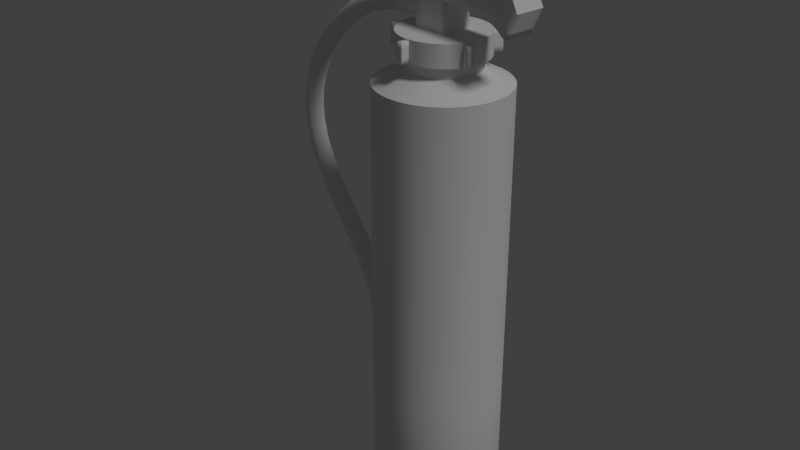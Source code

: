 # Source: Fireextinguisher_BI.blend  (saved by Blender 2.77.0; exported with 4.5.12 LTS)
import bpy
from mathutils import Matrix  # noqa: F401  (used for matrix-valued properties, if any)

bpy.ops.wm.read_factory_settings(use_empty=True)
scene = bpy.context.scene
scene.name = 'Scene'

# ---- collections
col_collection_1 = bpy.data.collections.new('Collection 1'); scene.collection.children.link(col_collection_1)
col_collection_12 = bpy.data.collections.new('Collection 12'); scene.collection.children.link(col_collection_12)

# ---- materials (node trees are filled in below, after node groups)
mat_material_001 = bpy.data.materials.new('Material.001')
mat_material_001.alpha_threshold = 0.0
mat_material_001.use_transparent_shadow = False
mat_material_001.roughness = 0.5
mat_material_001.line_color = (0.0, 0.0, 0.0, 1.0)

# ---- material node trees

# ---- world
world_world = bpy.data.worlds.new('World'); scene.world = world_world
world_world.color = (0.05088, 0.05088, 0.05088)
world_world.use_sun_shadow = False
world_world.sun_shadow_jitter_overblur = 0.0
world_world.cycles.sampling_method = 'NONE'
world_world.cycles.sample_map_resolution = 256

# ---- lights
light_hemi_002 = bpy.data.lights.new('Hemi.002', 'SUN')
light_hemi_002.transmission_factor = 0.0
light_hemi_002.angle = 0.1993
light_hemi_002.energy = 1.0
light_hemi_002.shadow_buffer_clip_start = 0.5
light_hemi_002.shadow_soft_size = 0.1
light_hemi_002.shadow_cascade_max_distance = 1000.0
light_hemi_002.cycles.use_multiple_importance_sampling = False

# ---- meshes
me_feuerlscher_001 = bpy.data.meshes.new('Feuerlscher.001')
me_feuerlscher_001.from_pydata([(0.1444, 0.07453, 0.08247), (0.1606, -0.02458, 0.08247), (0.1155, -0.1143, 0.08247), (0.02626, -0.1604, 0.08247), (-0.07301, -0.1452, 0.08247), (-0.1444, -0.07453, 0.08247), (-0.1606, 0.02458, 0.08247), (-0.1155, 0.1143, 0.08247), (-0.02626, 0.1604, 0.08247), (0.07301, 0.1452, 0.08247), (0.1456, -0.02228, 0.03372), (0.1309, 0.06756, 0.03372), (0.1047, -0.1036, 0.03372), (0.02381, -0.1454, 0.03372), (-0.06618, -0.1316, 0.03372), (-0.1309, -0.06756, 0.03372), (-0.1456, 0.02228, 0.03372), (-0.1047, 0.1036, 0.03372), (-0.02381, 0.1454, 0.03372), (0.06618, 0.1316, 0.03372), (-9.25e-09, 3.455e-09, 0.08979), (0.1606, -0.02458, 1.057), (0.1444, 0.07453, 1.057), (0.1155, -0.1143, 1.057), (0.02626, -0.1604, 1.057), (-0.07301, -0.1452, 1.057), (-0.1444, -0.07453, 1.057), (-0.1606, 0.02458, 1.057), (-0.1155, 0.1143, 1.057), (-0.02626, 0.1604, 1.057), (0.07301, 0.1452, 1.057), (0.08995, -0.01376, 1.09), (0.08086, 0.04174, 1.09), (0.06468, -0.064, 1.09), (-0.08086, -0.04174, 1.09), (-0.06468, 0.064, 1.09), (-0.01471, 0.0898, 1.09), (0.04088, 0.08129, 1.09), (0.08086, 0.04174, 1.116), (0.08995, -0.01376, 1.116), (0.06468, -0.064, 1.116), (-0.08086, -0.04174, 1.116), (-0.08995, 0.01376, 1.116), (-0.06468, 0.064, 1.116), (0.04088, 0.08129, 1.116), (0.09703, 0.05008, 1.118), (0.1079, -0.01651, 1.118), (-0.04906, -0.09755, 1.118), (-0.07761, 0.0768, 1.118), (0.09703, 0.05008, 1.169), (0.1079, -0.01651, 1.169), (0.01765, -0.1078, 1.169), (-0.04906, -0.09755, 1.169), (-0.07761, 0.0768, 1.169), (-9.892e-09, -4.88e-10, 1.171), (0.02778, -0.03855, 1.24), (-0.05296, -0.0272, 1.24), (-0.04413, 0.03086, 1.193), (-0.04788, 0.007787, 1.18), (-0.05163, -0.01528, 1.193), (-0.05163, -0.01528, 1.22), (-0.04788, 0.007787, 1.234), (-0.04413, 0.03086, 1.22), (-0.06743, 0.03465, 1.193), (-0.07494, -0.01149, 1.22), (-0.07118, 0.01158, 1.234), (-0.06743, 0.03465, 1.22), (-0.1661, 0.02594, 0.397), (-0.2093, 0.008422, 0.3926), (-0.1709, 0.05069, 0.222), (-0.1613, 0.02546, 0.2224), (-0.1784, 0.004552, 0.222), (-0.205, 0.008883, 0.2212), (-0.2145, 0.03412, 0.2208), (-0.1975, 0.05503, 0.2212), (0.02818, 0.03123, 1.31), (-0.04161, 0.04258, 1.31), (-0.05296, -0.0272, 1.31), (0.01683, -0.03855, 1.31), (0.2052, 0.00245, 1.31), (0.1938, -0.06734, 1.31), (0.1938, -0.06734, 1.199), (0.2052, 0.00245, 1.199), (0.02868, 0.01736, 1.341), (-0.04293, 0.02901, 1.329), (0.0217, -0.02555, 1.341), (0.1611, -0.06202, 1.224), (0.1725, 0.007768, 1.224), (0.08392, -0.04912, 1.236), (0.09527, 0.02067, 1.236), (-0.05148, -0.01812, 1.323), (-0.04308, 0.0335, 1.323), (-0.04308, 0.0335, 1.261), (-0.05148, -0.01812, 1.261), (-0.09403, -0.0112, 1.261), (-0.08564, 0.04042, 1.261), (-0.08564, 0.04042, 1.304), (-0.09403, -0.0112, 1.304), (0.09576, -0.0138, -7.748e-08), (0.1085, -0.05, -7.748e-08), (0.122, 0.01417, -7.748e-08), (0.1341, -0.0219, -7.748e-08), (0.124, 0.02331, 0.03372), (0.1395, -0.02305, 0.03372), (0.1066, -0.05916, 0.03372), (0.06503, 0.1256, 0.03372), (0.08107, 0.0877, -7.748e-08), (-0.09561, 0.09654, -7.748e-08), (-0.114, 0.05402, 0.03372), (-0.09933, 0.1007, 0.03372), (-0.06558, 0.06327, 0.03372), (-0.08044, -0.04282, 0.03372), (-0.121, -0.01477, 0.03372), (-0.1214, -0.0611, -7.748e-08), (-0.08558, -0.04512, -7.748e-08), (0.01647, -0.09534, -7.748e-08), (-0.01404, -0.1186, -7.748e-08), (0.05118, -0.1117, -7.748e-08), (0.06049, -0.1107, 0.03372), (0.0212, -0.1398, 0.03372), (-0.008688, -0.1018, 1.166), (-0.008688, -0.1018, 1.121), (-0.02214, -0.09964, 1.121), (-0.02214, -0.09964, 1.166), (-0.01165, -0.121, 1.166), (-0.01165, -0.121, 1.12), (-0.02536, -0.1188, 1.12), (-0.02536, -0.1188, 1.166), (-0.1208, -0.01258, 1.166), (-0.1208, -0.01258, 1.12), (-0.1187, -0.02631, 1.12), (-0.1187, -0.02631, 1.166), (-0.1016, -0.009736, 1.166), (-0.1016, -0.009736, 1.121), (-0.09953, -0.02321, 1.121), (-0.09953, -0.02321, 1.166), (-9.18e-09, 3.888e-09, 0.03372), (-0.05283, 0.08749, 1.166), (-0.05283, 0.08749, 1.121), (-0.04066, 0.09363, 1.121), (-0.04066, 0.09363, 1.166), (-0.06169, 0.1047, 1.166), (-0.06169, 0.1047, 1.12), (-0.04929, 0.111, 1.12), (-0.04929, 0.111, 1.166), (0.09033, 0.08118, 1.166), (0.09033, 0.08118, 1.12), (0.08055, 0.09104, 1.12), (0.08055, 0.09104, 1.166), (0.07648, 0.0676, 1.166), (0.07648, 0.0676, 1.121), (0.06688, 0.07728, 1.121), (0.06688, 0.07728, 1.166), (0.09416, -0.03973, 1.166), (0.09416, -0.03973, 1.121), (0.08793, -0.05185, 1.121), (0.08793, -0.05185, 1.166), (0.1115, -0.04847, 1.166), (0.1115, -0.04847, 1.12), (0.1051, -0.06082, 1.12), (0.1051, -0.06082, 1.166), (0.01471, -0.0898, 1.09), (-0.04088, -0.08129, 1.09), (-0.08995, 0.01376, 1.09), (0.01471, -0.0898, 1.116), (-0.04088, -0.08129, 1.116), (-0.01471, 0.0898, 1.116), (0.07761, -0.0768, 1.118), (0.01765, -0.1078, 1.118), (-0.09703, -0.05008, 1.118), (-0.1079, 0.01651, 1.118), (-0.01765, 0.1078, 1.118), (0.04906, 0.09755, 1.118), (0.07761, -0.0768, 1.169), (-0.09703, -0.05008, 1.169), (-0.1079, 0.01651, 1.169), (-0.01765, 0.1078, 1.169), (0.04906, 0.09755, 1.169), (-0.4741, 0.1008, 0.879), (-0.4897, 0.07964, 0.8805), (-0.4816, 0.05464, 0.879), (-0.4578, 0.05076, 0.876), (-0.4421, 0.0719, 0.8745), (-0.4502, 0.09691, 0.876), (-0.2018, 0.05719, 0.3933), (-0.2187, 0.0351, 0.3917), (-0.183, 0.003844, 0.3953), (-0.1755, 0.05262, 0.396), (-0.07118, 0.01158, 1.18), (-0.07494, -0.01149, 1.193), (-0.2319, 0.0614, 1.18), (-0.2305, 0.03748, 1.168), (-0.2394, 0.01526, 1.18), (-0.2499, 0.01696, 1.205), (-0.2514, 0.04088, 1.218), (-0.2424, 0.0631, 1.205), (-0.3851, 0.08631, 1.043), (-0.3776, 0.06142, 1.036), (-0.3926, 0.04017, 1.043), (-0.415, 0.04381, 1.058), (-0.4224, 0.0687, 1.065), (-0.4075, 0.08995, 1.058), (-0.3878, 0.08721, 0.7124), (-0.3806, 0.06209, 0.7191), (-0.395, 0.04107, 0.7102), (-0.4166, 0.04517, 0.6946), (-0.4238, 0.0703, 0.6878), (-0.4094, 0.09132, 0.6967), (-0.2263, 0.06516, 0.5345), (-0.2183, 0.04018, 0.541), (-0.2338, 0.01901, 0.5345), (-0.2572, 0.02282, 0.5216), (-0.2651, 0.04779, 0.5151), (-0.2497, 0.06896, 0.5216), (0.09025, -0.01263, 0.03372), (0.0399, 0.08192, 0.03372), (0.0892, 0.08307, 0.03372), (0.01614, 0.1251, 0.03372), (0.06227, 0.1208, -7.748e-08), (0.02423, 0.1204, -7.748e-08), (0.04271, 0.08681, -7.748e-08), (-0.06936, 0.06745, -7.748e-08), (-0.05836, 0.1042, -7.748e-08), (-0.107, 0.06026, -7.748e-08), (-0.05144, 0.1105, 0.03372), (-0.1264, -0.06336, 0.03372), (-0.08661, -0.09174, 0.03372), (-0.09039, -0.08318, -7.748e-08), (-0.1171, -0.0233, -7.748e-08), (0.02061, -0.1343, -7.748e-08), (-0.02334, -0.1196, 0.03372), (0.01587, -0.08973, 0.03372), (0.03913, 0.03123, 1.17), (0.02778, -0.03855, 1.17), (-0.05296, -0.0272, 1.17), (-0.04161, 0.04258, 1.17), (0.03913, 0.03123, 1.24), (-0.04161, 0.04258, 1.24), (0.1872, -0.05248, 1.31), (0.1942, -0.009562, 1.31), (0.02123, -0.02548, 1.31), (-0.05133, -0.01368, 1.31), (-0.04435, 0.02924, 1.31), (0.02821, 0.01744, 1.31), (-0.04991, -0.01391, 1.329), (0.1854, -0.05217, 1.369), (0.1923, -0.009254, 1.369), (0.1053, -0.05294, 1.31), (0.1167, 0.01684, 1.31), (0.2196, -0.06734, 1.254), (0.2309, 0.00245, 1.254), (-0.1933, 0.02979, 0.4586), (-0.1927, 0.04241, 0.2214), (-0.1831, 0.01717, 0.2218), (-0.2012, 0.03195, 0.2212), (-0.1965, 0.01934, 0.2214), (-0.1746, 0.02762, 0.222), (-0.1794, 0.04024, 0.2218), (-0.1949, 0.04869, 0.215), (-0.1806, 0.01083, 0.2156), (-0.2077, 0.03301, 0.2147), (-0.2005, 0.01408, 0.215), (-0.1678, 0.02651, 0.2159), (-0.1749, 0.04544, 0.2156), (0.0728, -0.01114, 0.03372), (0.03309, 0.0658, 0.03372), (-0.0119, 0.07268, 0.03372), (-0.05235, 0.0518, 0.03372), (-0.0728, 0.01114, 0.03372), (-0.06545, -0.03378, 0.03372), (-0.03309, -0.0658, 0.03372), (0.0119, -0.07268, 0.03372), (0.05235, -0.0518, 0.03372), (0.06545, 0.03378, 0.03372)], [], [(11, 0, 1, 10), (2, 12, 10, 1), (3, 13, 12, 2), (4, 14, 13, 3), (5, 15, 14, 4), (6, 16, 15, 5), (7, 17, 16, 6), (8, 18, 17, 7), (9, 19, 18, 8), (0, 11, 19, 9), (264, 20, 273), (272, 20, 264), (271, 20, 272), (270, 20, 271), (269, 20, 270), (268, 20, 269), (267, 20, 268), (266, 20, 267), (265, 20, 266), (273, 20, 265), (1, 0, 22, 21), (2, 1, 21, 23), (3, 2, 23, 24), (4, 3, 24, 25), (5, 4, 25, 26), (6, 5, 26, 27), (7, 6, 27, 28), (8, 7, 28, 29), (9, 8, 29, 30), (0, 9, 30, 22), (21, 22, 32, 31), (23, 21, 31, 33), (29, 28, 35, 36), (30, 29, 36, 37), (22, 30, 37, 32), (172, 171, 176, 177), (170, 169, 174, 175), (39, 38, 45, 46), (194, 200, 199, 193), (193, 199, 198, 192), (192, 198, 197, 191), (191, 197, 196, 190), (189, 192, 191, 188), (50, 49, 54), (52, 51, 54), (61, 65, 64, 60), (62, 66, 65, 61), (57, 63, 66, 62), (253, 255, 251), (252, 257, 251), (236, 237, 76, 75), (75, 76, 77, 78), (248, 247, 80, 79), (249, 250, 79, 80), (89, 236, 75, 248), (82, 87, 79, 250), (87, 82, 81, 86), (80, 247, 88, 86), (89, 87, 86, 88), (92, 91, 90, 93), (93, 94, 95, 92), (92, 95, 96, 91), (90, 97, 94, 93), (91, 96, 97, 90), (96, 95, 94, 97), (101, 99, 98, 100), (124, 127, 126, 125), (120, 124, 125, 121), (121, 125, 126, 122), (122, 126, 127, 123), (123, 127, 124, 120), (132, 128, 131, 135), (133, 129, 128, 132), (134, 130, 129, 133), (135, 131, 130, 134), (131, 128, 129, 130), (141, 144, 143, 142), (137, 141, 142, 138), (138, 142, 143, 139), (139, 143, 144, 140), (140, 144, 141, 137), (149, 145, 148, 152), (150, 146, 145, 149), (151, 147, 146, 150), (152, 148, 147, 151), (148, 145, 146, 147), (157, 160, 159, 158), (153, 157, 158, 154), (154, 158, 159, 155), (155, 159, 160, 156), (156, 160, 157, 153), (162, 161, 164, 165), (195, 201, 200, 194), (190, 196, 201, 195), (203, 209, 208, 202), (204, 210, 209, 203), (205, 211, 210, 204), (206, 212, 211, 205), (207, 213, 212, 206), (202, 208, 213, 207), (213, 184, 185, 212), (208, 187, 184, 213), (197, 182, 183, 196), (182, 203, 202, 183), (198, 181, 182, 197), (181, 204, 203, 182), (199, 180, 181, 198), (180, 205, 204, 181), (200, 179, 180, 199), (179, 206, 205, 180), (201, 178, 179, 200), (178, 207, 206, 179), (196, 183, 178, 201), (183, 202, 207, 178), (217, 219, 220, 215), (235, 237, 236, 232), (239, 246, 245, 238), (24, 23, 33, 161), (25, 24, 161, 162), (26, 25, 162, 34), (27, 26, 34, 163), (28, 27, 163, 35), (45, 172, 177, 49), (171, 48, 53, 176), (48, 170, 175, 53), (169, 47, 52, 174), (47, 168, 51, 52), (168, 167, 173, 51), (167, 46, 50, 173), (46, 45, 49, 50), (40, 39, 46, 167), (164, 40, 167, 168), (165, 164, 168, 47), (41, 165, 47, 169), (42, 41, 169, 170), (43, 42, 170, 48), (166, 43, 48, 171), (44, 166, 171, 172), (38, 44, 172, 45), (63, 190, 195, 66), (66, 195, 194, 65), (65, 194, 193, 64), (64, 193, 192, 189), (188, 191, 190, 63), (173, 50, 54), (51, 173, 54), (174, 52, 54), (175, 174, 54), (53, 175, 54), (176, 53, 54), (177, 176, 54), (49, 177, 54), (58, 188, 63, 57), (59, 189, 188, 58), (60, 64, 189, 59), (67, 70, 69, 187), (186, 71, 70, 67), (68, 72, 71, 186), (185, 73, 72, 68), (184, 74, 73, 185), (187, 69, 74, 184), (237, 56, 77, 76), (85, 83, 84, 244), (246, 83, 85, 245), (236, 89, 88, 55), (218, 106, 220, 219), (107, 222, 221, 223), (113, 228, 114, 227), (229, 116, 115, 117), (31, 32, 38, 39), (33, 31, 39, 40), (161, 33, 40, 164), (34, 162, 165, 41), (163, 34, 41, 42), (35, 163, 42, 43), (36, 35, 43, 166), (37, 36, 166, 44), (32, 37, 44, 38), (209, 67, 187, 208), (210, 186, 67, 209), (211, 68, 186, 210), (212, 185, 68, 211), (102, 100, 98, 214), (214, 98, 99, 104), (104, 99, 101, 103), (103, 101, 100, 102), (105, 218, 219, 217), (216, 106, 218, 105), (215, 220, 106, 216), (108, 223, 221, 110), (110, 221, 222, 224), (224, 222, 107, 109), (109, 107, 223, 108), (225, 113, 227, 226), (112, 228, 113, 225), (111, 114, 228, 112), (226, 227, 114, 111), (118, 117, 115, 231), (231, 115, 116, 230), (230, 116, 229, 119), (119, 229, 117, 118), (232, 236, 55, 233), (233, 55, 56, 234), (234, 56, 237, 235), (242, 84, 83, 243), (241, 244, 84, 242), (240, 85, 244, 241), (238, 245, 85, 240), (243, 83, 246, 239), (75, 78, 247, 248), (79, 87, 89, 248), (78, 55, 88, 247), (81, 82, 250, 249), (80, 86, 81, 249), (260, 73, 74, 258), (255, 254, 251), (256, 253, 251), (257, 256, 251), (259, 261, 255, 253), (258, 263, 257, 252), (251, 254, 252), (261, 260, 254, 255), (262, 259, 253, 256), (263, 262, 256, 257), (254, 260, 258, 252), (71, 72, 261, 259), (74, 69, 263, 258), (72, 73, 260, 261), (70, 71, 259, 262), (69, 70, 262, 263), (10, 264, 273, 11), (12, 272, 264, 10), (13, 271, 272, 12), (14, 270, 271, 13), (15, 269, 270, 14), (16, 268, 269, 15), (17, 267, 268, 16), (18, 266, 267, 17), (19, 265, 266, 18), (11, 273, 265, 19), (56, 55, 78, 77)])
me_feuerlscher_001.polygons.foreach_set('use_smooth', [True] * 241)
_k = set([(10, 11), (10, 12), (11, 19), (12, 13), (13, 14), (14, 15), (15, 16), (16, 17), (17, 18), (18, 19), (21, 22), (21, 23), (22, 30), (23, 24), (24, 25), (25, 26), (26, 27), (27, 28), (28, 29), (29, 30), (31, 32), (31, 33), (32, 37), (33, 161), (34, 162), (34, 163), (35, 36), (35, 163), (36, 37), (38, 39), (38, 44), (39, 40), (40, 164), (41, 42), (41, 165), (42, 43), (43, 166), (44, 166), (45, 46), (45, 172), (46, 167), (47, 168), (47, 169), (48, 170), (48, 171), (49, 50), (49, 177), (50, 173), (51, 52), (51, 173), (52, 174), (53, 175), (53, 176), (55, 56), (55, 236), (56, 237), (57, 58), (57, 62), (58, 59), (59, 60), (60, 61), (61, 62), (63, 66), (63, 188), (64, 65), (64, 189), (65, 66), (67, 186), (67, 187), (68, 185), (68, 186), (69, 70), (69, 74), (70, 71), (71, 72), (72, 73), (73, 74), (75, 76), (75, 248), (77, 78), (78, 247), (79, 248), (79, 250), (80, 247), (80, 249), (83, 84), (83, 246), (84, 244), (85, 244), (85, 245), (98, 99), (98, 100), (99, 101), (100, 101), (102, 103), (102, 214), (103, 104), (104, 214), (105, 216), (105, 217), (106, 218), (106, 220), (107, 222), (107, 223), (108, 109), (108, 110), (109, 224), (110, 224), (111, 112), (111, 226), (112, 225), (113, 227), (113, 228), (114, 227), (114, 228), (115, 116), (115, 117), (116, 229), (117, 229), (118, 119), (118, 231), (119, 230), (120, 121), (120, 123), (121, 122), (122, 123), (132, 133), (132, 135), (133, 134), (134, 135), (137, 138), (137, 140), (138, 139), (139, 140), (149, 150), (149, 152), (150, 151), (151, 152), (153, 154), (153, 156), (154, 155), (155, 156), (161, 162), (164, 165), (167, 168), (169, 170), (171, 172), (174, 175), (176, 177), (184, 185), (184, 187), (188, 189), (215, 216), (215, 217), (218, 219), (219, 220), (221, 222), (221, 223), (225, 226), (230, 231), (232, 233), (232, 235), (233, 234), (234, 235), (236, 237), (238, 239), (238, 240), (239, 243), (240, 241), (241, 242), (242, 243), (245, 246), (249, 250)])
me_feuerlscher_001.attributes.new('sharp_edge', 'BOOLEAN', 'EDGE').data.foreach_set('value', [ (min(e.vertices), max(e.vertices)) in _k for e in me_feuerlscher_001.edges])
_k = {(0, 1): 1.0, (1, 2): 1.0, (2, 3): 1.0, (3, 4): 1.0, (4, 5): 1.0, (5, 6): 1.0, (6, 7): 1.0, (7, 8): 1.0, (8, 9): 1.0, (0, 9): 1.0, (10, 11): 1.0, (10, 12): 1.0, (12, 13): 1.0, (13, 14): 1.0, (14, 15): 1.0, (15, 16): 1.0, (16, 17): 1.0, (17, 18): 1.0, (18, 19): 1.0, (11, 19): 1.0, (21, 22): 1.0, (21, 23): 1.0, (23, 24): 1.0, (24, 25): 1.0, (25, 26): 1.0, (26, 27): 1.0, (27, 28): 1.0, (28, 29): 1.0, (29, 30): 1.0, (22, 30): 1.0, (31, 32): 1.0, (31, 33): 1.0, (35, 36): 1.0, (36, 37): 1.0, (32, 37): 1.0, (38, 39): 1.0, (171, 172): 1.0, (39, 40): 1.0, (169, 170): 1.0, (41, 42): 1.0, (42, 43): 1.0, (167, 168): 1.0, (38, 44): 1.0, (45, 46): 1.0, (49, 50): 1.0, (51, 52): 1.0, (55, 56): 1.0, (57, 58): 1.0, (58, 59): 1.0, (59, 60): 1.0, (60, 61): 1.0, (61, 62): 1.0, (57, 62): 1.0, (69, 70): 1.0, (70, 71): 1.0, (71, 72): 1.0, (72, 73): 1.0, (73, 74): 1.0, (69, 74): 1.0, (75, 76): 1.0, (56, 77): 1.0, (76, 77): 1.0, (55, 78): 1.0, (77, 78): 1.0, (75, 78): 1.0, (80, 247): 1.0, (79, 80): 1.0, (79, 248): 1.0, (81, 249): 1.0, (82, 250): 1.0, (81, 82): 1.0, (81, 86): 1.0, (82, 87): 1.0, (80, 86): 1.0, (79, 87): 1.0, (86, 87): 1.0, (55, 88): 1.0, (86, 88): 1.0, (87, 89): 1.0, (88, 89): 1.0, (90, 91): 1.0, (90, 93): 1.0, (91, 92): 1.0, (92, 93): 1.0, (92, 95): 1.0, (94, 95): 1.0, (93, 94): 1.0, (91, 96): 1.0, (95, 96): 1.0, (94, 97): 1.0, (90, 97): 1.0, (96, 97): 1.0, (102, 103): 1.0, (103, 104): 1.0, (108, 109): 1.0, (108, 110): 1.0, (111, 112): 1.0, (118, 119): 1.0, (121, 122): 1.0, (120, 121): 1.0, (120, 123): 1.0, (122, 123): 1.0, (124, 125): 1.0, (125, 126): 1.0, (126, 127): 1.0, (124, 127): 1.0, (121, 125): 1.0, (120, 124): 1.0, (122, 126): 1.0, (123, 127): 1.0, (128, 132): 1.0, (129, 133): 1.0, (131, 135): 1.0, (130, 134): 1.0, (128, 131): 1.0, (128, 129): 1.0, (129, 130): 1.0, (130, 131): 1.0, (132, 133): 1.0, (132, 135): 1.0, (134, 135): 1.0, (133, 134): 1.0, (138, 139): 1.0, (137, 138): 1.0, (137, 140): 1.0, (139, 140): 1.0, (141, 142): 1.0, (142, 143): 1.0, (143, 144): 1.0, (141, 144): 1.0, (138, 142): 1.0, (137, 141): 1.0, (139, 143): 1.0, (140, 144): 1.0, (145, 149): 1.0, (146, 150): 1.0, (148, 152): 1.0, (147, 151): 1.0, (145, 148): 1.0, (145, 146): 1.0, (146, 147): 1.0, (147, 148): 1.0, (149, 150): 1.0, (149, 152): 1.0, (151, 152): 1.0, (150, 151): 1.0, (154, 155): 1.0, (153, 154): 1.0, (153, 156): 1.0, (155, 156): 1.0, (157, 158): 1.0, (158, 159): 1.0, (159, 160): 1.0, (157, 160): 1.0, (154, 158): 1.0, (153, 157): 1.0, (155, 159): 1.0, (156, 160): 1.0, (161, 162): 1.0, (164, 165): 1.0, (174, 175): 1.0, (176, 177): 1.0, (184, 185): 1.0, (184, 187): 1.0, (215, 217): 1.0, (215, 216): 1.0, (225, 226): 1.0, (230, 231): 1.0, (233, 234): 1.0, (232, 233): 1.0, (232, 235): 1.0, (234, 235): 1.0, (236, 237): 1.0, (232, 236): 1.0, (235, 237): 1.0, (239, 243): 1.0, (238, 239): 1.0, (238, 240): 1.0, (240, 241): 1.0, (241, 242): 1.0, (242, 243): 1.0, (241, 244): 1.0, (238, 245): 1.0, (245, 246): 1.0, (239, 246): 1.0, (33, 161): 1.0, (34, 162): 1.0, (34, 163): 1.0, (35, 163): 1.0, (45, 172): 1.0, (48, 171): 1.0, (40, 164): 1.0, (48, 170): 1.0, (41, 165): 1.0, (47, 169): 1.0, (47, 168): 1.0, (43, 166): 1.0, (46, 167): 1.0, (44, 166): 1.0, (50, 173): 1.0, (51, 173): 1.0, (52, 174): 1.0, (53, 175): 1.0, (53, 176): 1.0, (49, 177): 1.0, (55, 236): 1.0, (56, 237): 1.0, (67, 187): 1.0, (67, 186): 1.0, (68, 186): 1.0, (68, 185): 1.0, (76, 237): 1.0, (75, 236): 1.0, (89, 236): 1.0, (104, 214): 1.0, (102, 214): 1.0, (105, 216): 1.0, (105, 217): 1.0, (109, 224): 1.0, (110, 224): 1.0, (111, 226): 1.0, (112, 225): 1.0, (119, 230): 1.0, (118, 231): 1.0, (55, 233): 1.0, (56, 234): 1.0, (84, 242): 1.0, (78, 247): 1.0, (75, 248): 1.0, (80, 249): 1.0, (79, 250): 1.0, (249, 250): 1.0}
me_feuerlscher_001.attributes.new('crease_edge', 'FLOAT', 'EDGE').data.foreach_set('value', [_k.get((min(e.vertices), max(e.vertices)), 0.0) for e in me_feuerlscher_001.edges])
_uv = me_feuerlscher_001.uv_layers.new(name='UVMap')
_uv.uv.foreach_set('vector', [0.5532, 0.0152, 0.5532, 0.05645, 0.4889, 0.05645, 0.4889, 0.0152, 0.4254, 0.05645, 0.4254, 0.0152, 0.4889, 0.0152, 0.4889, 0.05645, 0.3605, 0.05645, 0.3605, 0.0152, 0.4254, 0.0152, 0.4254, 0.05645, 0.2951, 0.05645, 0.2951, 0.0152, 0.3605, 0.0152, 0.3605, 0.05645, 0.2286, 0.05645, 0.2286, 0.0152, 0.2951, 0.0152, 0.2951, 0.05645, 0.1607, 0.05645, 0.1607, 0.0152, 0.2286, 0.0152, 0.2286, 0.05645, 0.09049, 0.05645, 0.09049, 0.0152, 0.1607, 0.0152, 0.1607, 0.05645, 0.01836, 0.05645, 0.01836, 0.0152, 0.09049, 0.0152, 0.09049, 0.05645, 0.6212, 0.05645, 0.6212, 0.0152, 0.695, 0.0152, 0.695, 0.05645, 0.5532, 0.05645, 0.5532, 0.0152, 0.6212, 0.0152, 0.6212, 0.05645, 0.9427, 0.8934, 0.8934, 0.8935, 0.9333, 0.8644, 0.9334, 0.9224, 0.8934, 0.8935, 0.9427, 0.8934, 0.9087, 0.9404, 0.8934, 0.8935, 0.9334, 0.9224, 0.8782, 0.9404, 0.8934, 0.8935, 0.9087, 0.9404, 0.8535, 0.9226, 0.8934, 0.8935, 0.8782, 0.9404, 0.844, 0.8936, 0.8934, 0.8935, 0.8535, 0.9226, 0.8534, 0.8645, 0.8934, 0.8935, 0.844, 0.8936, 0.878, 0.8466, 0.8934, 0.8935, 0.8534, 0.8645, 0.9085, 0.8465, 0.8934, 0.8935, 0.878, 0.8466, 0.9333, 0.8644, 0.8934, 0.8935, 0.9085, 0.8465, 0.4889, 0.05645, 0.5532, 0.05645, 0.5532, 0.5609, 0.4889, 0.5609, 0.4254, 0.05645, 0.4889, 0.05645, 0.4889, 0.5609, 0.4254, 0.5609, 0.3605, 0.05645, 0.4254, 0.05645, 0.4254, 0.5609, 0.3605, 0.5609, 0.2951, 0.05645, 0.3605, 0.05645, 0.3605, 0.5609, 0.2951, 0.5609, 0.2286, 0.05645, 0.2951, 0.05645, 0.2951, 0.5609, 0.2286, 0.5609, 0.1607, 0.05645, 0.2286, 0.05645, 0.2286, 0.5609, 0.1607, 0.5609, 0.09049, 0.05645, 0.1607, 0.05645, 0.1607, 0.5609, 0.09049, 0.5609, 0.01836, 0.05645, 0.09049, 0.05645, 0.09049, 0.5609, 0.01836, 0.5609, 0.6212, 0.05645, 0.695, 0.05645, 0.695, 0.5609, 0.6212, 0.5609, 0.5532, 0.05645, 0.6212, 0.05645, 0.6212, 0.5609, 0.5532, 0.5609, 0.4889, 0.5609, 0.5532, 0.5609, 0.5532, 0.6377, 0.4889, 0.6377, 0.4254, 0.5609, 0.4889, 0.5609, 0.4889, 0.6377, 0.4254, 0.6377, 0.01836, 0.5609, 0.09049, 0.5609, 0.09049, 0.6377, 0.01836, 0.6377, 0.6212, 0.5609, 0.695, 0.5609, 0.695, 0.6377, 0.6212, 0.6377, 0.5532, 0.5609, 0.6212, 0.5609, 0.6212, 0.6377, 0.5532, 0.6377, 0.8413, 0.06193, 0.8413, 0.01534, 0.8723, 0.01534, 0.8723, 0.06193, 0.8413, 0.3778, 0.8413, 0.3381, 0.8723, 0.3381, 0.8723, 0.3778, 0.83, 0.1467, 0.83, 0.1072, 0.8413, 0.1072, 0.8413, 0.1467, 0.7693, 0.6066, 0.7693, 0.4787, 0.7872, 0.4787, 0.7872, 0.6066, 0.7872, 0.6066, 0.7872, 0.4787, 0.8042, 0.4787, 0.8042, 0.6066, 0.8042, 0.6066, 0.8042, 0.4787, 0.8221, 0.4787, 0.8221, 0.6066, 0.7166, 0.6066, 0.7166, 0.4787, 0.7345, 0.4787, 0.7345, 0.6066, 0.8042, 0.7225, 0.8042, 0.6066, 0.8221, 0.6066, 0.8221, 0.7225, 0.2202, 0.8184, 0.1805, 0.8731, 0.1162, 0.7846, 0.1162, 0.6752, 0.1805, 0.6961, 0.1162, 0.7846, 0.7351, 0.9142, 0.7123, 0.9142, 0.7123, 0.8882, 0.7351, 0.8882, 0.7351, 0.9402, 0.7123, 0.9402, 0.7123, 0.9142, 0.7351, 0.9142, 0.7351, 0.9662, 0.7123, 0.9662, 0.7123, 0.9402, 0.7351, 0.9402, 0.05135, 0.9231, 0.04008, 0.9296, 0.04008, 0.9166, 0.02881, 0.9101, 0.04008, 0.9036, 0.04008, 0.9166, 0.6517, 0.8692, 0.6991, 0.8693, 0.6991, 0.8226, 0.6518, 0.8226, 0.6518, 0.8226, 0.6991, 0.8226, 0.6991, 0.7752, 0.6517, 0.7752, 0.5917, 0.8226, 0.5917, 0.7752, 0.5316, 0.7752, 0.5316, 0.8226, 0.4655, 0.7216, 0.4655, 0.6756, 0.5064, 0.6756, 0.5064, 0.7216, 0.6076, 0.8818, 0.6517, 0.8692, 0.6518, 0.8226, 0.5917, 0.8226, 0.5315, 0.897, 0.5537, 0.88, 0.5316, 0.8226, 0.5144, 0.8598, 0.3669, 0.6756, 0.4172, 0.6756, 0.4172, 0.7216, 0.3669, 0.7216, 0.5316, 0.7752, 0.5917, 0.7752, 0.6076, 0.716, 0.5537, 0.7178, 0.313, 0.6756, 0.3669, 0.6756, 0.3669, 0.7216, 0.313, 0.7216, 0.283, 0.9298, 0.283, 0.8703, 0.3335, 0.8703, 0.3335, 0.9298, 0.3335, 0.7418, 0.3335, 0.7834, 0.2831, 0.7833, 0.2831, 0.7418, 0.2415, 0.7833, 0.2831, 0.7833, 0.2831, 0.825, 0.2415, 0.8429, 0.3751, 0.8429, 0.3335, 0.825, 0.3335, 0.7834, 0.3751, 0.7834, 0.283, 0.8703, 0.2831, 0.825, 0.3335, 0.825, 0.3335, 0.8703, 0.2831, 0.825, 0.2831, 0.7833, 0.3335, 0.7834, 0.3335, 0.825, 0.9397, 0.07638, 0.908, 0.05779, 0.9397, 0.0386, 0.9713, 0.05779, 0.3885, 0.9251, 0.3751, 0.9251, 0.3751, 0.877, 0.3885, 0.877, 0.4072, 0.9247, 0.3885, 0.9251, 0.3885, 0.877, 0.4072, 0.8774, 0.3883, 0.8583, 0.3885, 0.877, 0.3751, 0.877, 0.3752, 0.8583, 0.3564, 0.8774, 0.3751, 0.877, 0.3751, 0.9251, 0.3564, 0.9247, 0.3752, 0.9438, 0.3751, 0.9251, 0.3885, 0.9251, 0.3883, 0.9438, 0.2299, 0.9492, 0.2298, 0.9305, 0.2432, 0.9305, 0.243, 0.9492, 0.2111, 0.8829, 0.2298, 0.8824, 0.2298, 0.9305, 0.2111, 0.9301, 0.243, 0.8637, 0.2432, 0.8824, 0.2298, 0.8824, 0.2299, 0.8637, 0.2619, 0.9301, 0.2432, 0.9305, 0.2432, 0.8824, 0.2619, 0.8829, 0.2432, 0.9305, 0.2298, 0.9305, 0.2298, 0.8824, 0.2432, 0.8824, 0.1793, 0.9642, 0.1659, 0.9642, 0.1659, 0.9161, 0.1793, 0.9161, 0.198, 0.9638, 0.1793, 0.9642, 0.1793, 0.9161, 0.198, 0.9166, 0.1791, 0.8974, 0.1793, 0.9161, 0.1659, 0.9161, 0.166, 0.8974, 0.1472, 0.9166, 0.1659, 0.9161, 0.1659, 0.9642, 0.1472, 0.9638, 0.166, 0.9829, 0.1659, 0.9642, 0.1793, 0.9642, 0.1791, 0.9829, 0.4354, 0.9513, 0.4353, 0.9326, 0.4487, 0.9326, 0.4485, 0.9513, 0.4166, 0.8849, 0.4353, 0.8844, 0.4353, 0.9326, 0.4166, 0.9321, 0.4485, 0.8657, 0.4487, 0.8844, 0.4353, 0.8844, 0.4354, 0.8657, 0.4674, 0.9321, 0.4487, 0.9326, 0.4487, 0.8844, 0.4674, 0.8849, 0.4487, 0.9326, 0.4353, 0.9326, 0.4353, 0.8844, 0.4487, 0.8844, 0.1055, 0.9713, 0.09212, 0.9713, 0.09212, 0.9232, 0.1055, 0.9232, 0.1242, 0.9709, 0.1055, 0.9713, 0.1055, 0.9232, 0.1242, 0.9237, 0.1054, 0.9045, 0.1055, 0.9232, 0.09212, 0.9232, 0.09223, 0.9045, 0.07342, 0.9237, 0.09212, 0.9232, 0.09212, 0.9713, 0.07342, 0.9709, 0.09223, 0.99, 0.09212, 0.9713, 0.1055, 0.9713, 0.1054, 0.99, 0.2951, 0.6377, 0.3605, 0.6377, 0.3605, 0.6616, 0.2951, 0.6616, 0.7515, 0.6066, 0.7515, 0.4787, 0.7693, 0.4787, 0.7693, 0.6066, 0.7345, 0.6066, 0.7345, 0.4787, 0.7515, 0.4787, 0.7515, 0.6066, 0.7166, 0.2637, 0.7166, 0.1216, 0.7345, 0.1216, 0.7345, 0.2637, 0.8042, 0.2637, 0.8042, 0.1216, 0.8221, 0.1216, 0.8221, 0.2637, 0.7872, 0.2637, 0.7872, 0.1216, 0.8042, 0.1216, 0.8042, 0.2637, 0.7693, 0.2637, 0.7693, 0.1216, 0.7872, 0.1216, 0.7872, 0.2637, 0.7515, 0.2637, 0.7515, 0.1216, 0.7693, 0.1216, 0.7693, 0.2637, 0.7345, 0.2637, 0.7345, 0.1216, 0.7515, 0.1216, 0.7515, 0.2637, 0.7515, 0.1216, 0.7515, 0.0176, 0.7693, 0.0176, 0.7693, 0.1216, 0.7345, 0.1216, 0.7345, 0.0176, 0.7515, 0.0176, 0.7515, 0.1216, 0.7166, 0.4787, 0.7166, 0.3637, 0.7345, 0.3637, 0.7345, 0.4787, 0.7166, 0.3637, 0.7166, 0.2637, 0.7345, 0.2637, 0.7345, 0.3637, 0.8042, 0.4787, 0.8042, 0.3637, 0.8221, 0.3637, 0.8221, 0.4787, 0.8042, 0.3637, 0.8042, 0.2637, 0.8221, 0.2637, 0.8221, 0.3637, 0.7872, 0.4787, 0.7872, 0.3637, 0.8042, 0.3637, 0.8042, 0.4787, 0.7872, 0.3637, 0.7872, 0.2637, 0.8042, 0.2637, 0.8042, 0.3637, 0.7693, 0.4787, 0.7693, 0.3637, 0.7872, 0.3637, 0.7872, 0.4787, 0.7693, 0.3637, 0.7693, 0.2637, 0.7872, 0.2637, 0.7872, 0.3637, 0.7515, 0.4787, 0.7515, 0.3637, 0.7693, 0.3637, 0.7693, 0.4787, 0.7515, 0.3637, 0.7515, 0.2637, 0.7693, 0.2637, 0.7693, 0.3637, 0.7345, 0.4787, 0.7345, 0.3637, 0.7515, 0.3637, 0.7515, 0.4787, 0.7345, 0.3637, 0.7345, 0.2637, 0.7515, 0.2637, 0.7515, 0.3637, 0.8804, 0.2989, 0.904, 0.2748, 0.9356, 0.294, 0.921, 0.3236, 0.6991, 0.9167, 0.6991, 0.8693, 0.6517, 0.8692, 0.6517, 0.9166, 0.9303, 0.4857, 0.9303, 0.5372, 0.8926, 0.5372, 0.8926, 0.4857, 0.3605, 0.5609, 0.4254, 0.5609, 0.4254, 0.6377, 0.3605, 0.6377, 0.2951, 0.5609, 0.3605, 0.5609, 0.3605, 0.6377, 0.2951, 0.6377, 0.2286, 0.5609, 0.2951, 0.5609, 0.2951, 0.6377, 0.2286, 0.6377, 0.1607, 0.5609, 0.2286, 0.5609, 0.2286, 0.6377, 0.1607, 0.6377, 0.09049, 0.5609, 0.1607, 0.5609, 0.1607, 0.6377, 0.09049, 0.6377, 0.8413, 0.1072, 0.8413, 0.06193, 0.8723, 0.06193, 0.8723, 0.1072, 0.8413, 0.4683, 0.8413, 0.4229, 0.8723, 0.4229, 0.8723, 0.4683, 0.8413, 0.4229, 0.8413, 0.3778, 0.8723, 0.3778, 0.8723, 0.4229, 0.8413, 0.3381, 0.8413, 0.2917, 0.8723, 0.2917, 0.8723, 0.3381, 0.8413, 0.2917, 0.8413, 0.2419, 0.8723, 0.2419, 0.8723, 0.2917, 0.8413, 0.2419, 0.8413, 0.1927, 0.8723, 0.1927, 0.8723, 0.2419, 0.8413, 0.1927, 0.8413, 0.1467, 0.8723, 0.1467, 0.8723, 0.1927, 0.8413, 0.1467, 0.8413, 0.1072, 0.8723, 0.1072, 0.8723, 0.1467, 0.83, 0.1927, 0.83, 0.1467, 0.8413, 0.1467, 0.8413, 0.1927, 0.83, 0.2419, 0.83, 0.1927, 0.8413, 0.1927, 0.8413, 0.2419, 0.83, 0.2917, 0.83, 0.2419, 0.8413, 0.2419, 0.8413, 0.2917, 0.83, 0.3381, 0.83, 0.2917, 0.8413, 0.2917, 0.8413, 0.3381, 0.83, 0.3778, 0.83, 0.3381, 0.8413, 0.3381, 0.8413, 0.3778, 0.83, 0.4229, 0.83, 0.3778, 0.8413, 0.3778, 0.8413, 0.4229, 0.83, 0.4683, 0.83, 0.4229, 0.8413, 0.4229, 0.8413, 0.4683, 0.83, 0.06193, 0.83, 0.01534, 0.8413, 0.01534, 0.8413, 0.06193, 0.83, 0.1072, 0.83, 0.06193, 0.8413, 0.06193, 0.8413, 0.1072, 0.7345, 0.7225, 0.7345, 0.6066, 0.7515, 0.6066, 0.7515, 0.7225, 0.7515, 0.7225, 0.7515, 0.6066, 0.7693, 0.6066, 0.7693, 0.7225, 0.7693, 0.7225, 0.7693, 0.6066, 0.7872, 0.6066, 0.7872, 0.7225, 0.7872, 0.7225, 0.7872, 0.6066, 0.8042, 0.6066, 0.8042, 0.7225, 0.7166, 0.7225, 0.7166, 0.6066, 0.7345, 0.6066, 0.7345, 0.7225, 0.2202, 0.7508, 0.2202, 0.8184, 0.1162, 0.7846, 0.1805, 0.6961, 0.2202, 0.7508, 0.1162, 0.7846, 0.05184, 0.6961, 0.1162, 0.6752, 0.1162, 0.7846, 0.0121, 0.7508, 0.05184, 0.6961, 0.1162, 0.7846, 0.0121, 0.8184, 0.0121, 0.7508, 0.1162, 0.7846, 0.05184, 0.8731, 0.0121, 0.8184, 0.1162, 0.7846, 0.1162, 0.894, 0.05184, 0.8731, 0.1162, 0.7846, 0.1805, 0.8731, 0.1162, 0.894, 0.1162, 0.7846, 0.7351, 0.9923, 0.7123, 0.9923, 0.7123, 0.9662, 0.7351, 0.9662, 0.7351, 0.8621, 0.7123, 0.8621, 0.7123, 0.8361, 0.7351, 0.8361, 0.7351, 0.8882, 0.7123, 0.8882, 0.7123, 0.8621, 0.7351, 0.8621, 0.8829, 0.4613, 0.8829, 0.3455, 0.901, 0.3455, 0.901, 0.4612, 0.9733, 0.4612, 0.9733, 0.3455, 0.9914, 0.3455, 0.9914, 0.4613, 0.9552, 0.4612, 0.9552, 0.3454, 0.9733, 0.3455, 0.9733, 0.4612, 0.9371, 0.4612, 0.9371, 0.3454, 0.9552, 0.3454, 0.9552, 0.4612, 0.9191, 0.4612, 0.9191, 0.3454, 0.9371, 0.3454, 0.9371, 0.4612, 0.901, 0.4612, 0.901, 0.3455, 0.9191, 0.3454, 0.9191, 0.4612, 0.7458, 0.8226, 0.7458, 0.7752, 0.6991, 0.7752, 0.6991, 0.8226, 0.8925, 0.6837, 0.9304, 0.6837, 0.9302, 0.7476, 0.8925, 0.7476, 0.9303, 0.5372, 0.9304, 0.6837, 0.8925, 0.6837, 0.8926, 0.5372, 0.2671, 0.6756, 0.313, 0.6756, 0.313, 0.7216, 0.2671, 0.7216, 0.9356, 0.2563, 0.9673, 0.2748, 0.9356, 0.294, 0.904, 0.2748, 0.4864, 0.7908, 0.4678, 0.8224, 0.4486, 0.7908, 0.4678, 0.7592, 0.5855, 0.9259, 0.6171, 0.9445, 0.5855, 0.9636, 0.5538, 0.9445, 0.9375, 0.1821, 0.9059, 0.1635, 0.9375, 0.1443, 0.9691, 0.1635, 0.4889, 0.6377, 0.5532, 0.6377, 0.5532, 0.6616, 0.4889, 0.6616, 0.4254, 0.6377, 0.4889, 0.6377, 0.4889, 0.6616, 0.4254, 0.6616, 0.3605, 0.6377, 0.4254, 0.6377, 0.4254, 0.6616, 0.3605, 0.6616, 0.2286, 0.6377, 0.2951, 0.6377, 0.2951, 0.6616, 0.2286, 0.6616, 0.1607, 0.6377, 0.2286, 0.6377, 0.2286, 0.6616, 0.1607, 0.6616, 0.09049, 0.6377, 0.1607, 0.6377, 0.1607, 0.6616, 0.09049, 0.6616, 0.01836, 0.6377, 0.09049, 0.6377, 0.09049, 0.6616, 0.01836, 0.6616, 0.6212, 0.6377, 0.695, 0.6377, 0.695, 0.6616, 0.6212, 0.6616, 0.5532, 0.6377, 0.6212, 0.6377, 0.6212, 0.6616, 0.5532, 0.6616, 0.7166, 0.1216, 0.7166, 0.0176, 0.7345, 0.0176, 0.7345, 0.1216, 0.8042, 0.1216, 0.8042, 0.0176, 0.8221, 0.0176, 0.8221, 0.1216, 0.7872, 0.1216, 0.7872, 0.0176, 0.8042, 0.0176, 0.8042, 0.1216, 0.7693, 0.1216, 0.7693, 0.0176, 0.7872, 0.0176, 0.7872, 0.1216, 0.9949, 0.03373, 0.9713, 0.05779, 0.9397, 0.0386, 0.9543, 0.009054, 0.925, 0.009054, 0.9397, 0.0386, 0.908, 0.05779, 0.8844, 0.03373, 0.8847, 0.08218, 0.908, 0.05779, 0.9397, 0.07638, 0.9254, 0.1061, 0.954, 0.1061, 0.9397, 0.07638, 0.9713, 0.05779, 0.9946, 0.08218, 0.9213, 0.2266, 0.9356, 0.2563, 0.904, 0.2748, 0.8807, 0.2505, 0.9906, 0.2505, 0.9673, 0.2748, 0.9356, 0.2563, 0.9499, 0.2266, 0.9503, 0.3236, 0.9356, 0.294, 0.9673, 0.2748, 0.9909, 0.2989, 0.4438, 0.7355, 0.4678, 0.7592, 0.4486, 0.7908, 0.4191, 0.7761, 0.4191, 0.8054, 0.4486, 0.7908, 0.4678, 0.8224, 0.4438, 0.8461, 0.4922, 0.8457, 0.4678, 0.8224, 0.4864, 0.7908, 0.5161, 0.8051, 0.5161, 0.7765, 0.4864, 0.7908, 0.4678, 0.7592, 0.4922, 0.7358, 0.5712, 0.8962, 0.5855, 0.9259, 0.5538, 0.9445, 0.5305, 0.9201, 0.6404, 0.9201, 0.6171, 0.9445, 0.5855, 0.9259, 0.5998, 0.8962, 0.6001, 0.9932, 0.5855, 0.9636, 0.6171, 0.9445, 0.6407, 0.9685, 0.5302, 0.9685, 0.5538, 0.9445, 0.5855, 0.9636, 0.5708, 0.9932, 0.9928, 0.1394, 0.9691, 0.1635, 0.9375, 0.1443, 0.9521, 0.1147, 0.9229, 0.1147, 0.9375, 0.1443, 0.9059, 0.1635, 0.8822, 0.1394, 0.8826, 0.1879, 0.9059, 0.1635, 0.9375, 0.1821, 0.9232, 0.2118, 0.9518, 0.2118, 0.9375, 0.1821, 0.9691, 0.1635, 0.9925, 0.1879, 0.2198, 0.6756, 0.2671, 0.6756, 0.2671, 0.7216, 0.2198, 0.7216, 0.6517, 0.6812, 0.6517, 0.7286, 0.6991, 0.7285, 0.699, 0.6811, 0.7932, 0.7752, 0.7458, 0.7752, 0.7458, 0.8226, 0.7932, 0.8225, 0.9468, 0.7515, 0.9302, 0.7476, 0.9304, 0.6837, 0.9567, 0.6884, 0.8925, 0.7645, 0.8925, 0.7476, 0.9302, 0.7476, 0.9302, 0.7645, 0.8661, 0.6883, 0.8925, 0.6837, 0.8925, 0.7476, 0.876, 0.7514, 0.8416, 0.5442, 0.8926, 0.5372, 0.8925, 0.6837, 0.8661, 0.6883, 0.9567, 0.6884, 0.9304, 0.6837, 0.9303, 0.5372, 0.9813, 0.5442, 0.6518, 0.8226, 0.6517, 0.7752, 0.5917, 0.7752, 0.5917, 0.8226, 0.5316, 0.8226, 0.5537, 0.88, 0.6076, 0.8818, 0.5917, 0.8226, 0.6517, 0.7752, 0.6517, 0.7286, 0.6076, 0.716, 0.5917, 0.7752, 0.4172, 0.7216, 0.4172, 0.6756, 0.4655, 0.6756, 0.4655, 0.7216, 0.5316, 0.7752, 0.5537, 0.7178, 0.5315, 0.7008, 0.5144, 0.738, 0.02318, 0.9263, 0.01754, 0.9296, 0.01754, 0.9036, 0.02318, 0.9068, 0.04008, 0.9296, 0.02881, 0.9231, 0.04008, 0.9166, 0.05135, 0.9101, 0.05135, 0.9231, 0.04008, 0.9166, 0.04008, 0.9036, 0.05135, 0.9101, 0.04008, 0.9166, 0.05699, 0.9263, 0.04008, 0.9361, 0.04008, 0.9296, 0.05135, 0.9231, 0.02318, 0.9068, 0.04008, 0.8971, 0.04008, 0.9036, 0.02881, 0.9101, 0.04008, 0.9166, 0.02881, 0.9231, 0.02881, 0.9101, 0.04008, 0.9361, 0.02318, 0.9263, 0.02881, 0.9231, 0.04008, 0.9296, 0.05699, 0.9068, 0.05699, 0.9263, 0.05135, 0.9231, 0.05135, 0.9101, 0.04008, 0.8971, 0.05699, 0.9068, 0.05135, 0.9101, 0.04008, 0.9036, 0.02881, 0.9231, 0.02318, 0.9263, 0.02318, 0.9068, 0.02881, 0.9101, 0.06262, 0.9296, 0.04008, 0.9426, 0.04008, 0.9361, 0.05699, 0.9263, 0.01754, 0.9036, 0.04008, 0.8906, 0.04008, 0.8971, 0.02318, 0.9068, 0.04008, 0.9426, 0.01754, 0.9296, 0.02318, 0.9263, 0.04008, 0.9361, 0.06262, 0.9036, 0.06262, 0.9296, 0.05699, 0.9263, 0.05699, 0.9068, 0.04008, 0.8906, 0.06262, 0.9036, 0.05699, 0.9068, 0.04008, 0.8971, 0.9921, 0.8933, 0.9427, 0.8934, 0.9333, 0.8644, 0.9731, 0.8353, 0.9734, 0.9513, 0.9334, 0.9224, 0.9427, 0.8934, 0.9921, 0.8933, 0.9241, 0.9873, 0.9087, 0.9404, 0.9334, 0.9224, 0.9734, 0.9513, 0.8631, 0.9874, 0.8782, 0.9404, 0.9087, 0.9404, 0.9241, 0.9873, 0.8137, 0.9517, 0.8535, 0.9226, 0.8782, 0.9404, 0.8631, 0.9874, 0.7947, 0.8937, 0.844, 0.8936, 0.8535, 0.9226, 0.8137, 0.9517, 0.8134, 0.8356, 0.8534, 0.8645, 0.844, 0.8936, 0.7947, 0.8937, 0.8627, 0.7997, 0.878, 0.8466, 0.8534, 0.8645, 0.8134, 0.8356, 0.9237, 0.7995, 0.9085, 0.8465, 0.878, 0.8466, 0.8627, 0.7997, 0.9731, 0.8353, 0.9333, 0.8644, 0.9085, 0.8465, 0.9237, 0.7995, 0.6991, 0.7285, 0.6517, 0.7286, 0.6517, 0.7752, 0.6991, 0.7752])
me_feuerlscher_001.materials.append(mat_material_001)
me_feuerlscher_001.use_remesh_preserve_volume = False
me_feuerlscher_001.use_remesh_preserve_attributes = False
me_feuerlscher_001.use_mirror_vertex_groups = False
me_feuerlscher_001.update()

# ---- objects
ob_hemi = bpy.data.objects.new('Hemi', light_hemi_002)
ob_fire_extinguisher = bpy.data.objects.new('fire extinguisher', me_feuerlscher_001)

# ---- transforms, parenting, visibility, modifiers, constraints
ob_hemi.location = (3.829, -0.2228, 2.118)
ob_hemi.rotation_euler = (0.0443, 0.6745, 0.02537)
ob_hemi.lineart.crease_threshold = 0.0
ob_fire_extinguisher.location = (0.0, 0.0, 0.0)
ob_fire_extinguisher.lock_rotations_4d = False
ob_fire_extinguisher.empty_display_type = 'ARROWS'
ob_fire_extinguisher.lineart.crease_threshold = 0.0
_m = ob_fire_extinguisher.modifiers.new('Subsurf', 'SUBSURF')
_m.uv_smooth = 'NONE'
_m.quality = 2
_m.levels = 2
_m.show_only_control_edges = False
_m = ob_fire_extinguisher.modifiers.new('EdgeSplit', 'EDGE_SPLIT')
_m.split_angle = 1.344
_m.use_edge_angle = False

# ---- collection membership
col_collection_1.objects.link(ob_hemi)
col_collection_12.objects.link(ob_fire_extinguisher)

# ---- scene / render settings (as saved in the file)
scene.frame_start = 1; scene.frame_end = 250; scene.frame_set(4)
scene.render.engine = 'BLENDER_EEVEE_NEXT'
scene.render.image_settings.color_mode = 'RGB'
scene.render.image_settings.compression = 90
scene.render.resolution_percentage = 50
scene.render.dither_intensity = 0.0
scene.render.use_bake_selected_to_active = True
scene.render.use_bake_clear = False
scene.render.bake_margin = 20
scene.render.bake_bias = 0.0
scene.cycles.use_denoising = False
scene.cycles.samples = 10
scene.cycles.sampling_pattern = 'TABULATED_SOBOL'
scene.cycles.light_sampling_threshold = 0.0
scene.cycles.use_adaptive_sampling = False
scene.cycles.use_light_tree = False
scene.cycles.blur_glossy = 0.0
scene.cycles.volume_bounces = 1
scene.cycles.pixel_filter_type = 'GAUSSIAN'
scene.cycles.sample_clamp_indirect = 0.0
scene.view_settings.view_transform = 'Standard'
bpy.context.view_layer.update()

# ---- added for rendering (the .blend has no active camera): camera
cam_auto = bpy.data.cameras.new('AutoCamera')
cam_auto.lens = 50.0
cam_auto.sensor_width = 36.0
cam_auto.clip_end = 1000.0
ob_auto_camera = bpy.data.objects.new('AutoCamera', cam_auto)
scene.collection.objects.link(ob_auto_camera)
ob_auto_camera.location = (1.32738, -1.73262, 1.83968)
ob_auto_camera.rotation_euler = (1.09748, -7.21219e-08, 0.694738)
scene.camera = ob_auto_camera
bpy.context.view_layer.update()
